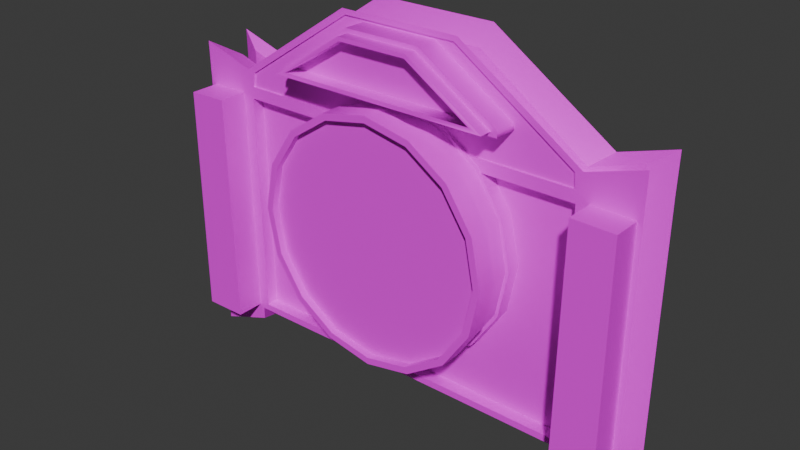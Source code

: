 # Source: Camera.blend  (saved by Blender 4.3.34; exported with 4.5.12 LTS)
import bpy
from mathutils import Matrix  # noqa: F401  (used for matrix-valued properties, if any)

bpy.ops.wm.read_factory_settings(use_empty=True)
scene = bpy.context.scene
scene.name = 'Scene'

# ---- collections
col_collection = bpy.data.collections.new('Collection'); scene.collection.children.link(col_collection)

# ---- images (referenced by path relative to the original .blend; pixels are not part of the script)
import os
ASSET_DIR = os.environ.get("B2B_ASSET_DIR", "")  # directory of the original .blend (textures are referenced by path, not embedded)
HERE = os.path.dirname(os.path.abspath(__file__))  # packed textures are extracted next to this script under _unpacked/

def load_image(name, relpath, width, height, colorspace="sRGB"):
    """Load a texture the original file referenced (path relative to the .blend, or extracted next to this script)."""
    p = next((c for c in (os.path.join(HERE, relpath), os.path.join(ASSET_DIR, relpath)) if relpath and os.path.exists(c)), "")
    if p:
        img = bpy.data.images.load(p, check_existing=True)
        img.name = name
    else:  # same state as the original file: an image datablock whose file is absent (Cycles renders it pink)
        img = bpy.data.images.new(name, width, height)
        img.source = "FILE"
        img.filepath = "//" + (relpath or name)
    img.colorspace_settings.name = colorspace
    return img
img_desk_wood_png = load_image('Desk Wood.png', 'Textures/Desk Wood.png', 1024, 1024, 'sRGB')
img_deskmetal_png = load_image('DeskMetal.png', 'Textures/DeskMetal.png', 1024, 1024, 'sRGB')

# ---- materials (node trees are filled in below, after node groups)
mat_material_001 = bpy.data.materials.new('Material.001')
mat_material_002 = bpy.data.materials.new('Material.002')

# ---- material node trees
mat_material_001.use_nodes = True; mat_material_001.node_tree.nodes.clear()
_N = mat_material_001.node_tree.nodes; _L = mat_material_001.node_tree.links
n0 = _N.new('ShaderNodeBsdfPrincipled'); n0.name = 'Principled BSDF'; n0.location = (10, 300)
n1 = _N.new('ShaderNodeOutputMaterial'); n1.name = 'Material Output'; n1.location = (300, 300)
n2 = _N.new('ShaderNodeTexImage'); n2.name = 'Image Texture'; n2.location = (-280, 280)
n2.image = img_desk_wood_png
_L.new(n0.outputs[0], n1.inputs[0])
_L.new(n2.outputs[0], n0.inputs[0])
n1.is_active_output = True
mat_material_002.use_nodes = True; mat_material_002.node_tree.nodes.clear()
_N = mat_material_002.node_tree.nodes; _L = mat_material_002.node_tree.links
n0 = _N.new('ShaderNodeBsdfPrincipled'); n0.name = 'Principled BSDF'; n0.location = (10, 300)
n1 = _N.new('ShaderNodeOutputMaterial'); n1.name = 'Material Output'; n1.location = (300, 300)
n2 = _N.new('ShaderNodeTexImage'); n2.name = 'Image Texture'; n2.location = (-280, 280)
n2.image = img_deskmetal_png
_L.new(n0.outputs[0], n1.inputs[0])
_L.new(n2.outputs[0], n0.inputs[0])
n1.is_active_output = True

# ---- world
world_world = bpy.data.worlds.new('World'); scene.world = world_world
world_world.use_nodes = True; world_world.node_tree.nodes.clear()
_N = world_world.node_tree.nodes; _L = world_world.node_tree.links
n0 = _N.new('ShaderNodeOutputWorld'); n0.name = 'World Output'; n0.location = (300, 300)
n1 = _N.new('ShaderNodeBackground'); n1.name = 'Background'; n1.location = (10, 300)
n1.inputs[0].default_value = (0.05088, 0.05088, 0.05088, 1.0)
_L.new(n1.outputs[0], n0.inputs[0])
n0.is_active_output = True
world_world.color = (0.05088, 0.05088, 0.05088)
world_world.sun_shadow_jitter_overblur = 0.0

# ---- meshes
me_cylinder = bpy.data.meshes.new('Cylinder')
me_cylinder.from_pydata([(0.0, 0.1898, 1.276), (0.0, -0.3199, 1.221), (0.3827, 0.1898, 1.199), (0.3617, -0.3199, 1.149), (0.7071, 0.1898, 0.9827), (0.6684, -0.3199, 0.944), (0.9239, 0.1898, 0.6583), (0.8733, -0.3199, 0.6374), (1.0, 0.1898, 0.2756), (0.9453, -0.3199, 0.2756), (0.9239, 0.1898, -0.1071), (0.8733, -0.3199, -0.08615), (0.7071, 0.1898, -0.4315), (0.6684, -0.3199, -0.3928), (0.3827, 0.1898, -0.6483), (0.3617, -0.3199, -0.5977), (0.0, 0.1898, -0.7244), (0.0, -0.3199, -0.6697), (-0.3827, 0.1898, -0.6483), (-0.3617, -0.3199, -0.5977), (-0.7071, 0.1898, -0.4315), (-0.6684, -0.3199, -0.3928), (-0.9239, 0.1898, -0.1071), (-0.8733, -0.3199, -0.08615), (-1.0, 0.1898, 0.2756), (-0.9453, -0.3199, 0.2756), (-0.9239, 0.1898, 0.6583), (-0.8733, -0.3199, 0.6374), (-0.7071, 0.1898, 0.9827), (-0.6684, -0.3199, 0.944), (-0.3827, 0.1898, 1.199), (-0.3617, -0.3199, 1.149), (0.3827, -0.3199, 1.199), (0.0, -0.3199, 1.276), (0.7071, -0.3199, 0.9827), (0.9239, -0.3199, 0.6583), (1.0, -0.3199, 0.2756), (0.9239, -0.3199, -0.1071), (0.7071, -0.3199, -0.4315), (0.3827, -0.3199, -0.6483), (0.0, -0.3199, -0.7244), (-0.3827, -0.3199, -0.6483), (-0.7071, -0.3199, -0.4315), (-0.9239, -0.3199, -0.1071), (-1.0, -0.3199, 0.2756), (-0.9239, -0.3199, 0.6583), (-0.7071, -0.3199, 0.9827), (-0.3827, -0.3199, 1.199), (0.3617, -0.2603, 1.149), (0.0, -0.2603, 1.221), (0.6684, -0.2603, 0.944), (0.8733, -0.2603, 0.6374), (0.9453, -0.2603, 0.2756), (0.8733, -0.2603, -0.08615), (0.6684, -0.2603, -0.3928), (0.3617, -0.2603, -0.5977), (0.0, -0.2603, -0.6697), (-0.3617, -0.2603, -0.5977), (-0.6684, -0.2603, -0.3928), (-0.8733, -0.2603, -0.08615), (-0.9453, -0.2603, 0.2756), (-0.8733, -0.2603, 0.6374), (-0.6684, -0.2603, 0.944), (-0.3617, -0.2603, 1.149), (-1.545, 0.03565, -0.9581), (-1.455, 0.0311, 1.042), (-1.503, 0.438, -0.9852), (-1.525, 0.4426, 0.9996), (1.545, 0.03565, -0.9581), (1.455, 0.0311, 1.042), (1.503, 0.438, -0.9852), (1.525, 0.4426, 0.9996), (-1.944, 0.4387, -0.9873), (-1.903, 0.03468, -0.9598), (-1.903, 0.03475, 0.9612), (-1.944, 0.4387, 0.9873), (1.944, 0.4387, 0.9873), (1.944, 0.4387, -0.9873), (1.903, 0.03468, -0.9598), (1.903, 0.03475, 0.9612), (-1.504, 0.4383, -1.086), (-1.504, 0.03531, -1.086), (1.504, 0.03531, -1.086), (1.504, 0.4383, -1.086), (-1.948, 0.4392, -1.243), (-1.948, 0.03434, -1.243), (1.948, 0.03434, -1.243), (1.948, 0.4392, -1.243), (-1.442, 0.03479, 1.158), (-1.505, 0.4384, 1.176), (1.505, 0.4384, 1.176), (1.442, 0.03479, 1.158), (-1.949, 0.03419, 1.315), (-1.949, 0.4394, 1.315), (1.948, 0.4394, 1.315), (1.948, 0.03419, 1.315), (0.4993, 0.4371, -0.9822), (-0.4995, 0.4371, -0.9822), (-0.5085, 0.4427, 1.0), (0.5083, 0.4427, 1.0), (-0.4996, 0.03633, -0.9263), (0.4994, 0.03633, -0.9263), (0.5084, 0.0311, 1.043), (-0.5085, 0.0311, 1.043), (-0.5034, 0.4395, 1.846), (0.5032, 0.4395, 1.846), (0.4759, 0.03376, 1.804), (-0.4761, 0.03376, 1.804), (1.603, 0.3453, 0.8147), (1.603, 0.2316, 0.8147), (-1.603, 0.3453, 1.083), (-1.603, 0.2316, 1.083), (-1.603, 0.2316, 0.8147), (-1.603, 0.3453, 0.8147), (1.242, 0.3453, 0.9712), (1.242, 0.2316, 0.9712), (0.4138, 0.3453, 1.519), (0.4138, 0.2316, 1.519), (-0.414, 0.2316, 1.519), (-0.414, 0.3453, 1.519), (-1.242, 0.3453, -0.8135), (-1.242, 0.2316, -0.8135), (-0.414, 0.3453, -0.8135), (-0.414, 0.2316, -0.8135), (0.4138, 0.2316, -0.8135), (0.4138, 0.3453, -0.8135), (-1.173, 0.2224, -0.8783), (-1.172, 0.3545, -0.8783), (1.202, 0.2224, -0.8787), (1.191, 0.3545, -0.8785), (-1.75, 0.221, -0.8881), (-1.75, 0.3559, -0.8881), (-1.749, 0.3559, 0.8887), (-1.749, 0.221, 0.8887), (1.75, 0.3559, -0.8881), (1.75, 0.221, -0.8881), (1.749, 0.221, 0.8887), (1.749, 0.3559, 0.8887), (-1.347, 0.2218, -0.9724), (-1.347, 0.3552, -0.9724), (1.347, 0.3552, -0.9724), (1.347, 0.2218, -0.9724), (-1.762, 0.3568, -1.124), (-1.762, 0.2201, -1.124), (1.762, 0.3568, -1.124), (1.762, 0.2201, -1.124), (-1.351, 0.3555, 1.056), (-1.351, 0.2214, 1.056), (1.351, 0.2214, 1.056), (1.351, 0.3555, 1.056), (-1.766, 0.2198, 1.192), (-1.766, 0.3571, 1.192), (1.766, 0.3571, 1.192), (1.766, 0.2198, 1.192), (0.4566, 0.2196, 1.676), (0.4566, 0.3573, 1.676), (-0.4568, 0.3573, 1.676), (-0.4568, 0.2196, 1.676), (-0.4423, 0.2237, -0.8693), (-0.4423, 0.3532, -0.8693), (0.4421, 0.3532, -0.8693), (0.4421, 0.2237, -0.8693), (1.603, 0.3453, 1.083), (1.603, 0.2316, 1.083), (-1.242, 0.3453, 0.9712), (-1.242, 0.2316, 0.9712), (-1.603, 0.2316, -0.8135), (-1.603, 0.3453, -0.8135), (-1.603, 0.3453, -1.023), (-1.603, 0.2316, -1.023), (1.242, 0.2316, -0.8135), (1.242, 0.3453, -0.8135), (1.242, 0.3453, -0.896), (1.242, 0.2316, -0.896), (-1.242, 0.2316, -0.896), (-1.242, 0.3453, -0.896), (1.603, 0.3453, -1.023), (1.603, 0.2316, -1.023), (1.603, 0.3453, -0.8135), (1.603, 0.2316, -0.8135), (-0.5085, 0.03101, 0.9441), (-1.566, 0.03119, 0.971), (-0.5034, 0.03406, 1.846), (-1.505, 0.03512, 1.176), (1.566, 0.03119, 0.971), (1.505, 0.03512, 1.176), (0.5083, 0.03101, 0.9441), (0.5032, 0.03406, 1.846), (-0.5085, 0.04664, 1.042), (-0.4761, 0.04931, 1.804), (0.5084, 0.04664, 1.042), (0.4759, 0.04931, 1.804), (-0.9684, 0.04672, 1.309), (-0.9629, 0.0501, 1.357), (0.9682, 0.04672, 1.309), (0.9627, 0.0501, 1.357), (-0.3507, 0.04681, 1.309), (-1.455, 0.04665, 1.042), (-0.3147, 0.04909, 1.779), (-1.442, 0.05034, 1.158), (1.455, 0.04665, 1.042), (1.442, 0.05034, 1.158), (0.3505, 0.04681, 1.309), (0.3146, 0.04909, 1.779), (-0.3507, -0.1434, 1.311), (-0.3147, -0.1411, 1.781), (0.3505, -0.1434, 1.311), (0.3146, -0.1411, 1.781), (-0.9149, -0.1434, 1.344), (-0.9148, -0.1405, 1.344), (0.9147, -0.1434, 1.344), (0.9146, -0.1405, 1.344), (-0.3507, -0.1432, 1.344), (-0.9684, -0.1435, 1.311), (-0.2943, -0.1415, 1.748), (-0.9629, -0.1401, 1.359), (0.9682, -0.1435, 1.311), (0.9627, -0.1401, 1.359), (0.3505, -0.1432, 1.344), (0.2941, -0.1415, 1.748), (-0.3507, -0.2431, 1.345), (-0.2943, -0.2414, 1.749), (0.3505, -0.2431, 1.345), (0.2941, -0.2414, 1.749), (-0.8111, -0.2431, 1.377), (-0.3507, -0.1259, 1.377), (0.8109, -0.2431, 1.377), (-0.2846, -0.1248, 1.716), (-1.448, 0.0354, -0.9291), (-1.468, 0.03117, 0.9437), (1.468, 0.03117, 0.9437), (1.447, 0.0354, -0.9291), (-1.944, 0.03487, -0.9873), (-1.944, 0.03488, 0.9873), (1.944, 0.03488, 0.9873), (1.944, 0.03487, -0.9873), (-1.545, -0.2019, -0.9584), (-1.566, -0.2064, 0.9708), (1.566, -0.2064, 0.9708), (1.545, -0.2019, -0.9584), (-1.903, -0.2029, -0.9601), (-1.903, -0.2028, 0.961), (1.903, -0.2028, 0.961), (1.903, -0.2029, -0.9601), (-0.3507, -0.2428, 1.377), (-0.9149, -0.2433, 1.344), (-0.2846, -0.2417, 1.717), (-0.9148, -0.2404, 1.345), (0.9147, -0.2433, 1.344), (0.9146, -0.2404, 1.345), (0.3505, -0.2428, 1.377), (0.2844, -0.2417, 1.717), (0.3505, -0.1259, 1.377), (0.2844, -0.1248, 1.716), (-0.8111, -0.1262, 1.377), (0.8109, -0.1262, 1.377), (-1.503, 0.03552, -0.9852), (-1.525, 0.031, 0.9996), (1.525, 0.031, 0.9996), (1.503, 0.03552, -0.9852), (0.4993, 0.03648, -0.9822), (-0.5085, 0.03086, 1.0), (-0.4995, 0.03648, -0.9822), (0.5083, 0.03086, 1.0), (0.5083, 0.1314, 0.9443), (0.4994, 0.1367, -0.926), (-0.5085, 0.1314, 0.9443), (-0.4996, 0.1367, -0.926), (-1.448, 0.1358, -0.9289), (-1.468, 0.1316, 0.9439), (1.468, 0.1316, 0.9439), (1.447, 0.1358, -0.9289), (0.0, 0.01992, 1.276), (0.0, -0.15, 1.276), (0.3827, -0.15, 1.199), (0.3827, 0.01992, 1.199), (0.7071, -0.15, 0.9827), (0.7071, 0.01992, 0.9827), (0.9239, -0.15, 0.6583), (0.9239, 0.01992, 0.6583), (1.0, -0.15, 0.2756), (1.0, 0.01992, 0.2756), (0.9239, -0.15, -0.1071), (0.9239, 0.01992, -0.1071), (0.7071, -0.15, -0.4315), (0.7071, 0.01992, -0.4315), (0.3827, -0.15, -0.6483), (0.3827, 0.01992, -0.6483), (0.0, -0.15, -0.7244), (0.0, 0.01992, -0.7244), (-0.3827, -0.15, -0.6483), (-0.3827, 0.01992, -0.6483), (-0.7071, -0.15, -0.4315), (-0.7071, 0.01992, -0.4315), (-0.9239, -0.15, -0.1071), (-0.9239, 0.01992, -0.1071), (-1.0, -0.15, 0.2756), (-1.0, 0.01992, 0.2756), (-0.9239, -0.15, 0.6583), (-0.9239, 0.01992, 0.6583), (-0.7071, -0.15, 0.9827), (-0.7071, 0.01992, 0.9827), (-0.3827, -0.15, 1.199), (-0.3827, 0.01992, 1.199), (1.41e-10, 0.01777, 1.25), (1.41e-10, -0.1478, 1.25), (0.373, -0.1478, 1.176), (0.373, 0.01777, 1.176), (0.6893, -0.1478, 0.9649), (0.6893, 0.01777, 0.9649), (0.9006, -0.1478, 0.6486), (0.9006, 0.01777, 0.6486), (0.9748, -0.1478, 0.2756), (0.9748, 0.01777, 0.2756), (0.9006, -0.1478, -0.09743), (0.9006, 0.01777, -0.09743), (0.6893, -0.1478, -0.4137), (0.6893, 0.01777, -0.4137), (0.373, -0.1478, -0.625), (0.373, 0.01777, -0.625), (1.41e-10, -0.1478, -0.6992), (1.41e-10, 0.01777, -0.6992), (-0.373, -0.1478, -0.625), (-0.373, 0.01777, -0.625), (-0.6893, -0.1478, -0.4137), (-0.6893, 0.01777, -0.4137), (-0.9006, -0.1478, -0.09743), (-0.9006, 0.01777, -0.09743), (-0.9748, -0.1478, 0.2756), (-0.9748, 0.01777, 0.2756), (-0.9006, -0.1478, 0.6486), (-0.9006, 0.01777, 0.6486), (-0.6893, -0.1478, 0.9649), (-0.6893, 0.01777, 0.9649), (-0.373, -0.1478, 1.176), (-0.373, 0.01777, 1.176)], [], [(273, 33, 32, 274), (274, 32, 34, 276), (276, 34, 35, 278), (278, 35, 36, 280), (280, 36, 37, 282), (282, 37, 38, 284), (284, 38, 39, 286), (286, 39, 40, 288), (288, 40, 41, 290), (290, 41, 42, 292), (292, 42, 43, 294), (294, 43, 44, 296), (296, 44, 45, 298), (298, 45, 46, 300), (5, 3, 48, 50), (300, 46, 47, 302), (302, 47, 33, 273), (0, 2, 4, 6, 8, 10, 12, 14, 16, 18, 20, 22, 24, 26, 28, 30), (1, 3, 32, 33), (3, 5, 34, 32), (5, 7, 35, 34), (7, 9, 36, 35), (9, 11, 37, 36), (11, 13, 38, 37), (13, 15, 39, 38), (15, 17, 40, 39), (17, 19, 41, 40), (19, 21, 42, 41), (21, 23, 43, 42), (23, 25, 44, 43), (25, 27, 45, 44), (27, 29, 46, 45), (29, 31, 47, 46), (31, 1, 33, 47), (48, 49, 63, 62, 61, 60, 59, 58, 57, 56, 55, 54, 53, 52, 51, 50), (21, 19, 57, 58), (7, 5, 50, 51), (23, 21, 58, 59), (9, 7, 51, 52), (25, 23, 59, 60), (11, 9, 52, 53), (27, 25, 60, 61), (13, 11, 53, 54), (29, 27, 61, 62), (15, 13, 54, 55), (31, 29, 62, 63), (17, 15, 55, 56), (3, 1, 49, 48), (1, 31, 63, 49), (19, 17, 56, 57), (76, 71, 90, 94), (96, 99, 71, 70), (70, 71, 76, 77), (230, 186, 264, 270), (259, 128, 141, 82), (91, 106, 191, 201), (75, 132, 151, 93), (234, 136, 153, 95), (235, 259, 82, 86), (184, 68, 239, 238), (77, 134, 144, 87), (67, 66, 72, 75), (78, 79, 242, 243), (67, 75, 93, 89), (80, 139, 142, 84), (82, 141, 145, 86), (256, 232, 85, 81), (66, 97, 159, 127), (161, 128, 259, 260), (72, 66, 80, 84), (232, 130, 143, 85), (70, 77, 87, 83), (157, 147, 183, 182), (148, 154, 187, 185), (90, 105, 155, 149), (138, 81, 85, 143), (258, 234, 95, 185), (98, 67, 89, 104), (77, 76, 137, 134), (233, 257, 183, 92), (71, 99, 105, 90), (99, 98, 104, 105), (90, 149, 152, 94), (105, 104, 156, 155), (107, 88, 199, 189), (88, 65, 197, 199), (66, 127, 139, 80), (97, 96, 160, 159), (231, 230, 270, 271), (180, 229, 269, 266), (66, 67, 98, 97), (97, 98, 99, 96), (124, 123, 122, 125), (96, 70, 129, 160), (158, 161, 260, 262), (154, 157, 182, 187), (133, 233, 92, 150), (137, 76, 94, 152), (148, 185, 95, 153), (183, 147, 150, 92), (146, 89, 93, 151), (131, 132, 75, 72), (232, 233, 133, 130), (126, 256, 81, 138), (104, 89, 146, 156), (140, 83, 87, 144), (135, 136, 234, 235), (135, 235, 86, 145), (131, 72, 84, 142), (129, 70, 83, 140), (141, 128, 170, 173), (134, 137, 108, 178), (148, 153, 163, 115), (157, 154, 117, 118), (136, 135, 179, 109), (153, 136, 109, 163), (129, 140, 172, 171), (144, 134, 178, 176), (127, 159, 122, 120), (135, 145, 177, 179), (137, 152, 162, 108), (143, 130, 166, 169), (158, 126, 121, 123), (142, 139, 175, 168), (151, 132, 113, 110), (131, 142, 168, 167), (159, 160, 125, 122), (138, 143, 169, 174), (126, 158, 262, 256), (123, 121, 120, 122), (118, 117, 116, 119), (117, 115, 114, 116), (112, 111, 110, 113), (108, 162, 163, 109), (115, 163, 162, 114), (165, 118, 119, 164), (164, 110, 111, 165), (167, 168, 169, 166), (171, 172, 173, 170), (121, 174, 175, 120), (172, 176, 177, 173), (174, 169, 168, 175), (179, 177, 176, 178), (109, 179, 178, 108), (113, 167, 166, 112), (170, 124, 125, 171), (152, 149, 114, 162), (132, 131, 167, 113), (155, 156, 119, 116), (126, 138, 174, 121), (130, 133, 112, 166), (154, 148, 115, 117), (147, 157, 118, 165), (128, 161, 124, 170), (139, 127, 120, 175), (156, 146, 164, 119), (160, 129, 171, 125), (149, 155, 116, 114), (140, 144, 176, 172), (146, 151, 110, 164), (161, 158, 123, 124), (150, 147, 165, 111), (133, 150, 111, 112), (145, 141, 173, 177), (103, 65, 257, 261), (88, 107, 182, 183), (91, 69, 258, 185), (65, 88, 183, 257), (69, 102, 263, 258), (102, 103, 261, 263), (106, 91, 185, 187), (107, 106, 187, 182), (203, 198, 205, 207), (192, 196, 204, 213), (194, 195, 217, 216), (102, 69, 200, 190), (69, 91, 201, 200), (65, 103, 188, 197), (106, 107, 189, 191), (103, 102, 190, 188), (196, 192, 197, 188), (193, 198, 189, 199), (195, 194, 200, 201), (192, 193, 199, 197), (194, 202, 190, 200), (202, 196, 188, 190), (203, 195, 201, 191), (198, 203, 191, 189), (211, 219, 223, 249), (214, 209, 247, 221), (209, 208, 245, 247), (196, 202, 206, 204), (193, 192, 213, 215), (198, 193, 215, 205), (195, 203, 207, 217), (202, 194, 216, 206), (212, 208, 213, 204), (209, 214, 205, 215), (211, 210, 216, 217), (208, 209, 215, 213), (210, 218, 206, 216), (218, 212, 204, 206), (219, 211, 217, 207), (214, 219, 207, 205), (244, 250, 252, 225), (226, 251, 253, 255), (251, 246, 227, 253), (218, 210, 248, 222), (210, 211, 249, 248), (208, 212, 220, 245), (219, 214, 221, 223), (212, 218, 222, 220), (181, 64, 256, 257), (68, 184, 258, 259), (73, 74, 233, 232), (79, 78, 235, 234), (74, 181, 257, 233), (64, 73, 232, 256), (78, 68, 259, 235), (184, 79, 234, 258), (238, 239, 243, 242), (236, 237, 241, 240), (68, 78, 243, 239), (181, 74, 241, 237), (74, 73, 240, 241), (64, 181, 237, 236), (79, 184, 238, 242), (73, 64, 236, 240), (244, 224, 245, 220), (224, 246, 221, 247), (226, 248, 249), (224, 247, 245), (226, 250, 222, 248), (250, 244, 220, 222), (251, 226, 249, 223), (246, 251, 223, 221), (252, 255, 253), (254, 225, 227), (225, 252, 253, 227), (246, 224, 254, 227), (250, 226, 255, 252), (224, 244, 225, 254), (228, 229, 257, 256), (230, 231, 259, 258), (231, 101, 260, 259), (229, 180, 261, 257), (100, 228, 256, 262), (101, 100, 262, 260), (186, 230, 258, 263), (180, 186, 263, 261), (267, 266, 269, 268), (271, 270, 264, 265), (265, 264, 266, 267), (228, 100, 267, 268), (101, 231, 271, 265), (229, 228, 268, 269), (186, 180, 266, 264), (100, 101, 265, 267), (30, 303, 272, 0), (275, 272, 304, 307), (28, 301, 303, 30), (300, 302, 334, 332), (26, 299, 301, 28), (289, 287, 319, 321), (24, 297, 299, 26), (274, 276, 308, 306), (22, 295, 297, 24), (303, 301, 333, 335), (20, 293, 295, 22), (288, 290, 322, 320), (18, 291, 293, 20), (277, 275, 307, 309), (16, 289, 291, 18), (302, 273, 305, 334), (14, 287, 289, 16), (291, 289, 321, 323), (12, 285, 287, 14), (276, 278, 310, 308), (10, 283, 285, 12), (272, 303, 335, 304), (8, 281, 283, 10), (290, 292, 324, 322), (6, 279, 281, 8), (279, 277, 309, 311), (4, 277, 279, 6), (293, 291, 323, 325), (2, 275, 277, 4), (278, 280, 312, 310), (0, 272, 275, 2), (292, 294, 326, 324), (335, 334, 305, 304), (333, 332, 334, 335), (331, 330, 332, 333), (329, 328, 330, 331), (327, 326, 328, 329), (325, 324, 326, 327), (323, 322, 324, 325), (321, 320, 322, 323), (319, 318, 320, 321), (317, 316, 318, 319), (315, 314, 316, 317), (313, 312, 314, 315), (311, 310, 312, 313), (309, 308, 310, 311), (307, 306, 308, 309), (304, 305, 306, 307), (286, 288, 320, 318), (301, 299, 331, 333), (273, 274, 306, 305), (287, 285, 317, 319), (298, 300, 332, 330), (284, 286, 318, 316), (299, 297, 329, 331), (285, 283, 315, 317), (296, 298, 330, 328), (282, 284, 316, 314), (297, 295, 327, 329), (283, 281, 313, 315), (294, 296, 328, 326), (280, 282, 314, 312), (295, 293, 325, 327), (281, 279, 311, 313)])
me_cylinder.polygons.foreach_set('use_smooth', [True] * 322)
me_cylinder.polygons.foreach_set('material_index', [0, 0, 0, 0, 0, 0, 0, 0, 0, 0, 0, 0, 0, 0, 0, 0, 0, 0, 1, 1, 1, 1, 1, 1, 1, 1, 1, 1, 1, 1, 1, 1, 1, 1, 0, 0, 0, 0, 0, 0, 0, 0, 0, 0, 0, 0, 0, 0, 0, 0, 0, 0, 0, 1, 0, 0, 0, 0, 0, 1, 0, 0, 1, 0, 0, 0, 0, 0, 0, 0, 0, 0, 0, 0, 0, 0, 0, 0, 0, 0, 0, 0, 0, 0, 0, 0, 0, 0, 1, 1, 0, 0, 1, 0, 0, 0, 0, 0, 0, 0, 0, 0, 0, 0, 0, 0, 0, 0, 0, 0, 0, 0, 0, 0, 0, 0, 0, 0, 0, 0, 0, 0, 0, 0, 0, 0, 0, 0, 0, 1, 1, 1, 1, 1, 1, 1, 1, 1, 1, 1, 1, 1, 1, 1, 1, 1, 0, 0, 0, 0, 0, 0, 0, 0, 0, 0, 0, 0, 0, 0, 0, 0, 0, 0, 0, 0, 0, 0, 0, 0, 0, 0, 0, 0, 0, 0, 0, 0, 0, 0, 1, 1, 1, 1, 1, 1, 1, 1, 1, 1, 1, 0, 0, 0, 0, 0, 0, 0, 0, 0, 0, 0, 0, 0, 0, 0, 0, 1, 1, 1, 1, 1, 0, 0, 0, 0, 0, 0, 0, 0, 1, 1, 1, 1, 1, 1, 1, 1, 0, 0, 0, 0, 0, 0, 0, 0, 1, 1, 1, 0, 0, 0, 0, 0, 0, 0, 0, 0, 0, 0, 0, 0, 0, 1, 1, 1, 1, 1, 0, 0, 0, 0, 0, 0, 0, 0, 0, 0, 0, 0, 0, 0, 0, 0, 0, 0, 0, 0, 0, 0, 0, 0, 0, 0, 0, 0, 0, 0, 0, 0, 1, 1, 1, 1, 1, 1, 1, 1, 1, 1, 1, 1, 1, 1, 1, 1, 0, 0, 0, 0, 0, 0, 0, 0, 0, 0, 0, 0, 0, 0, 0, 0])
_k = set([(0, 2), (0, 30), (1, 3), (1, 31), (2, 4), (3, 5), (4, 6), (5, 7), (6, 8), (7, 9), (8, 10), (9, 11), (10, 12), (11, 13), (12, 14), (13, 15), (14, 16), (15, 17), (16, 18), (17, 19), (18, 20), (19, 21), (20, 22), (21, 23), (22, 24), (23, 25), (24, 26), (25, 27), (26, 28), (27, 29), (28, 30), (29, 31), (32, 33), (32, 34), (33, 47), (34, 35), (35, 36), (36, 37), (37, 38), (38, 39), (39, 40), (40, 41), (41, 42), (42, 43), (43, 44), (44, 45), (45, 46), (46, 47), (48, 49), (48, 50), (49, 63), (50, 51), (51, 52), (52, 53), (53, 54), (54, 55), (55, 56), (56, 57), (57, 58), (58, 59), (59, 60), (60, 61), (61, 62), (62, 63), (64, 73), (64, 181), (64, 236), (65, 88), (65, 103), (65, 197), (66, 80), (66, 97), (66, 127), (68, 78), (68, 184), (68, 239), (69, 91), (69, 102), (69, 200), (70, 83), (70, 96), (70, 129), (72, 75), (72, 84), (73, 74), (73, 240), (74, 181), (74, 241), (75, 93), (76, 77), (76, 94), (77, 87), (78, 79), (78, 243), (79, 184), (79, 242), (80, 84), (80, 139), (81, 85), (81, 138), (81, 256), (82, 86), (82, 141), (82, 259), (83, 87), (83, 140), (84, 142), (85, 143), (85, 232), (86, 145), (86, 235), (87, 144), (88, 107), (88, 199), (89, 93), (89, 104), (89, 146), (90, 94), (90, 105), (90, 149), (91, 106), (91, 201), (92, 150), (92, 183), (92, 233), (93, 151), (94, 152), (95, 153), (95, 185), (95, 234), (96, 97), (100, 101), (100, 228), (100, 267), (101, 231), (101, 265), (102, 103), (102, 190), (103, 188), (104, 105), (106, 107), (106, 191), (107, 189), (108, 162), (108, 178), (109, 163), (109, 179), (110, 113), (110, 164), (111, 112), (111, 165), (112, 166), (113, 167), (114, 116), (114, 162), (115, 117), (115, 163), (116, 119), (117, 118), (118, 165), (119, 164), (120, 122), (120, 175), (121, 123), (121, 174), (122, 125), (123, 124), (124, 170), (125, 171), (126, 138), (126, 158), (126, 256), (127, 139), (127, 159), (128, 141), (128, 161), (128, 259), (129, 140), (129, 160), (130, 133), (130, 143), (131, 132), (131, 142), (132, 151), (133, 150), (134, 137), (134, 144), (135, 136), (135, 145), (136, 153), (137, 152), (138, 143), (139, 142), (140, 144), (140, 172), (141, 145), (146, 151), (146, 156), (147, 150), (147, 157), (147, 183), (148, 153), (148, 154), (148, 185), (149, 152), (149, 155), (154, 157), (155, 156), (158, 161), (159, 160), (166, 169), (167, 168), (168, 175), (169, 174), (170, 173), (171, 172), (172, 176), (173, 177), (176, 178), (177, 179), (180, 186), (180, 229), (180, 266), (181, 237), (182, 183), (182, 187), (184, 238), (185, 187), (186, 230), (186, 264), (188, 190), (188, 197), (189, 191), (189, 199), (190, 200), (191, 201), (192, 193), (192, 196), (193, 198), (194, 195), (194, 202), (195, 203), (196, 202), (197, 199), (198, 203), (200, 201), (204, 206), (204, 213), (205, 207), (205, 215), (206, 216), (207, 217), (208, 209), (208, 212), (209, 214), (210, 211), (210, 218), (211, 219), (212, 218), (213, 215), (214, 219), (216, 217), (220, 222), (220, 245), (221, 223), (221, 247), (222, 248), (223, 249), (224, 244), (224, 246), (225, 252), (225, 254), (226, 250), (226, 251), (227, 253), (227, 254), (228, 229), (228, 268), (229, 269), (230, 231), (230, 270), (231, 271), (232, 233), (234, 235), (236, 237), (236, 240), (237, 241), (238, 239), (238, 242), (239, 243), (240, 241), (242, 243), (244, 250), (245, 247), (246, 251), (248, 249), (252, 255), (253, 255), (256, 262), (258, 259), (259, 260), (260, 262), (264, 265), (264, 266), (264, 270), (265, 267), (265, 271), (266, 267), (266, 269), (267, 268), (268, 269), (270, 271), (272, 275), (272, 303), (272, 304), (273, 274), (273, 302), (273, 305), (274, 276), (274, 306), (275, 277), (275, 307), (276, 278), (276, 308), (277, 279), (277, 309), (278, 280), (278, 310), (279, 281), (279, 311), (280, 282), (280, 312), (281, 283), (281, 313), (282, 284), (282, 314), (283, 285), (283, 315), (284, 286), (284, 316), (285, 287), (285, 317), (286, 288), (286, 318), (287, 289), (287, 319), (288, 290), (288, 320), (289, 291), (289, 321), (290, 292), (290, 322), (291, 293), (291, 323), (292, 294), (292, 324), (293, 295), (293, 325), (294, 296), (294, 326), (295, 297), (295, 327), (296, 298), (296, 328), (297, 299), (297, 329), (298, 300), (298, 330), (299, 301), (299, 331), (300, 302), (300, 332), (301, 303), (301, 333), (302, 334), (303, 335), (304, 307), (304, 335), (305, 306), (305, 334), (306, 308), (307, 309), (308, 310), (309, 311), (310, 312), (311, 313), (312, 314), (313, 315), (314, 316), (315, 317), (316, 318), (317, 319), (318, 320), (319, 321), (320, 322), (321, 323), (322, 324), (323, 325), (324, 326), (325, 327), (326, 328), (327, 329), (328, 330), (329, 331), (330, 332), (331, 333), (332, 334), (333, 335)])
me_cylinder.attributes.new('sharp_edge', 'BOOLEAN', 'EDGE').data.foreach_set('value', [ (min(e.vertices), max(e.vertices)) in _k for e in me_cylinder.edges])
_uv = me_cylinder.uv_layers.new(name='UVMap')
_uv.uv.foreach_set('vector', [5.945, 3.169, 6.193, 3.169, 6.188, 3.729, 5.94, 3.729, 5.94, 3.729, 6.188, 3.729, 6.174, 4.203, 5.926, 4.203, 5.926, 4.203, 6.175, 4.203, 6.175, 4.656, 5.927, 4.656, 5.927, 4.656, 6.175, 4.656, 6.175, 5.207, 5.927, 5.207, 5.927, 5.207, 6.175, 5.207, 6.175, 5.772, 5.927, 5.772, 5.927, 5.772, 6.175, 5.772, 6.175, 6.266, 5.927, 6.266, 3.538, -1.707, 3.291, -1.707, 3.262, -2.181, 3.51, -2.181, 3.51, -2.181, 3.262, -2.181, 3.252, -2.74, 3.5, -2.74, 3.5, -2.74, 3.252, -2.74, 3.262, -3.3, 3.51, -3.3, 3.51, -3.3, 3.262, -3.3, 3.291, -3.774, 3.538, -3.774, 5.735, 1.279, 5.487, 1.279, 5.487, 0.8092, 5.735, 0.8092, 5.735, 0.8092, 5.487, 0.8092, 5.487, 0.2513, 5.735, 0.2513, 5.735, 0.2513, 5.487, 0.2513, 5.487, -0.3095, 5.735, -0.3095, 5.735, -0.3095, 5.487, -0.3095, 5.487, -0.7877, 5.735, -0.7877, -1.669, 6.862, -1.642, 6.414, -1.556, 6.414, -1.582, 6.862, 5.926, 2.136, 6.174, 2.136, 6.188, 2.61, 5.94, 2.61, 5.94, 2.61, 6.188, 2.61, 6.193, 3.169, 5.945, 3.169, 5.43, 3.284, 5.43, 3.855, 5.212, 4.381, 4.809, 4.785, 4.282, 5.003, 3.712, 5.003, 3.185, 4.785, 2.782, 4.381, 2.564, 3.855, 2.564, 3.284, 2.782, 2.757, 3.185, 2.354, 3.712, 2.136, 4.282, 2.136, 4.809, 2.354, 5.212, 2.757, 5.407, 0.674, 5.302, 0.1452, 5.376, 0.1146, 5.487, 0.674, 5.302, 0.1452, 5.002, -0.3031, 5.059, -0.3596, 5.376, 0.1146, 5.002, -0.3031, 4.554, -0.6026, 4.585, -0.6765, 5.059, -0.3596, 4.554, -0.6026, 4.025, -0.7078, 4.025, -0.7877, 4.585, -0.6765, 4.025, -0.7078, 3.497, -0.6026, 3.466, -0.6765, 4.025, -0.7877, 3.497, -0.6026, 3.048, -0.3031, 2.992, -0.3596, 3.466, -0.6765, 3.048, -0.3031, 2.749, 0.1452, 2.675, 0.1146, 2.992, -0.3596, 2.749, 0.1452, 2.644, 0.674, 2.564, 0.674, 2.675, 0.1146, 2.644, 0.674, 2.749, 1.203, 2.675, 1.233, 2.564, 0.674, 2.749, 1.203, 3.048, 1.651, 2.992, 1.708, 2.675, 1.233, 3.048, 1.651, 3.496, 1.951, 3.466, 2.024, 2.992, 1.708, 3.496, 1.951, 4.025, 2.056, 4.025, 2.136, 3.466, 2.024, 4.025, 2.056, 4.554, 1.951, 4.585, 2.024, 4.025, 2.136, 4.554, 1.951, 5.002, 1.651, 5.059, 1.708, 4.585, 2.024, 5.002, 1.651, 5.302, 1.203, 5.376, 1.233, 5.059, 1.708, 5.302, 1.203, 5.407, 0.674, 5.487, 0.674, 5.376, 1.233, 5.07, -5.897, 5.276, -5.399, 5.276, -4.859, 5.07, -4.361, 4.688, -3.98, 4.19, -3.774, 3.651, -3.774, 3.153, -3.98, 2.772, -4.361, 2.566, -4.859, 2.566, -5.399, 2.772, -5.897, 3.153, -6.278, 3.651, -6.484, 4.19, -6.484, 4.688, -6.278, -1.441, 4.908, -1.455, 5.356, -1.542, 5.356, -1.528, 4.908, 0.2155, 5.352, 0.2155, 4.908, 0.3025, 4.908, 0.3026, 5.352, 0.3896, 6.43, 0.3897, 6.858, 0.3026, 6.858, 0.3026, 6.43, 0.2156, 5.88, 0.2155, 5.352, 0.3026, 5.352, 0.3026, 5.88, 0.3896, 5.909, 0.3896, 6.43, 0.3026, 6.43, 0.3026, 5.909, 0.2155, 6.41, 0.2156, 5.88, 0.3026, 5.88, 0.3026, 6.41, 0.3896, 5.375, 0.3896, 5.909, 0.3026, 5.909, 0.3026, 5.375, 0.2155, 6.862, 0.2155, 6.41, 0.3026, 6.41, 0.3025, 6.862, 0.3897, 4.908, 0.3896, 5.375, 0.3026, 5.375, 0.3026, 4.908, -1.455, 6.414, -1.441, 6.862, -1.528, 6.862, -1.542, 6.414, -1.642, 5.356, -1.669, 4.908, -1.582, 4.908, -1.556, 5.356, -1.459, 5.885, -1.455, 6.414, -1.542, 6.414, -1.546, 5.885, -1.642, 6.414, -1.633, 5.885, -1.546, 5.885, -1.556, 6.414, -1.633, 5.885, -1.642, 5.356, -1.556, 5.356, -1.546, 5.885, -1.455, 5.356, -1.459, 5.885, -1.546, 5.885, -1.542, 5.356, -3.207, 4.902, -3.189, 4.289, -2.93, 4.26, -2.727, 4.909, -6.085, 2.791, -3.188, 2.804, -3.189, 4.289, -6.089, 4.258, -6.089, 4.258, -3.189, 4.289, -3.207, 4.902, -6.092, 4.903, 1.246, -5.782, 1.247, -4.379, 1.247, -4.379, 1.246, -5.782, 0.9596, 5.219, 0.9708, 4.908, 1.086, 4.977, 1.086, 5.295, 7.357, -2.269, 7.44, -3.681, 7.463, -3.681, 7.38, -2.269, -3.206, -0.794, -3.351, -1.079, -2.908, -1.055, -2.727, -0.7877, -0.4782, 5.386, -0.7497, 5.55, -0.7497, 5.106, -0.4791, 4.908, -1.576, -6.478, -1.573, -5.833, -1.72, -5.834, -1.95, -6.483, 6.579, -0.7873, 6.579, 2.033, 6.232, 2.032, 6.232, -0.7877, -6.092, -6.478, -5.948, -6.194, -6.294, -6.212, -6.466, -6.483, -3.189, -0.168, -6.089, -0.1358, -6.092, -0.7812, -3.207, -0.7815, 6.678, -0.8739, 6.678, -3.676, 7.026, -3.676, 7.026, -0.8735, -3.189, -0.168, -3.207, -0.7815, -2.727, -0.7877, -2.93, -0.1391, 0.3897, 5.134, 0.5024, 4.908, 0.5024, 5.515, 0.3901, 5.783, 3.252, -1.467, 3.53, -1.707, 3.53, -1.1, 3.254, -0.8183, -1.573, -1.439, -1.576, -0.7938, -1.95, -0.789, -1.72, -1.438, -6.089, -1.439, -6.085, -2.906, -5.921, -2.99, -5.934, -1.923, 6.678, -3.641, 6.675, -2.53, 6.389, -2.091, 6.391, -3.558, -6.092, -0.7812, -6.089, -0.1358, -6.236, -0.1373, -6.466, -0.786, -1.577, -0.7812, -1.426, -0.4952, -1.771, -0.5135, -1.951, -0.786, -6.089, 4.258, -6.092, 4.903, -6.466, 4.908, -6.236, 4.259, 2.321, 1.394, 1.415, 0.08761, 1.584, -0.139, 2.564, 1.325, 1.415, 4.036, 2.321, 2.729, 2.564, 2.796, 1.584, 4.26, -2.93, -5.836, -1.95, -4.372, -2.201, -4.304, -3.107, -5.61, 3.53, -1.707, 3.808, -1.467, 3.806, -0.8183, 3.53, -1.1, 1.328, -5.865, 1.31, -6.478, 1.789, -6.484, 1.586, -5.836, -3.188, 1.317, -3.189, -0.168, -2.93, -0.1391, -1.951, 1.325, -6.092, -6.478, -3.206, -6.478, -3.351, -6.193, -5.948, -6.194, 1.31, -0.794, 1.328, -1.407, 1.586, -1.436, 1.789, -0.7877, -3.189, 4.289, -3.188, 2.804, -1.951, 2.796, -2.93, 4.26, -3.188, 2.804, -3.188, 1.317, -1.951, 1.325, -1.951, 2.796, 3.924, -1.058, 3.808, -0.8339, 3.808, -1.441, 3.923, -1.707, -1.95, -4.372, -1.95, -2.9, -2.201, -2.969, -2.201, -4.304, 7.44, -5.073, 7.357, -6.484, 7.38, -6.484, 7.463, -5.073, 4.016, -1.424, 4.016, -1.254, 3.993, -1.255, 3.993, -1.424, -6.089, -0.1358, -5.936, 0.3471, -6.073, 0.09096, -6.236, -0.1373, -6.085, -2.906, -6.085, -4.366, -5.921, -4.282, -5.921, -2.99, -1.491, -5.752, 1.246, -5.782, 1.246, -5.782, -1.491, -5.752, 1.247, -2.893, 1.246, -1.49, 1.246, -1.49, 1.247, -2.893, -6.089, -0.1358, -3.189, -0.168, -3.188, 1.317, -6.085, 1.331, -6.085, 1.331, -3.188, 1.317, -3.188, 2.804, -6.085, 2.791, 7.026, -4.064, 7.026, -5.274, 7.191, -5.274, 7.191, -4.064, -6.085, -4.366, -6.089, -5.833, -5.934, -5.377, -5.921, -4.282, 6.678, -4.934, 6.678, -3.641, 6.391, -3.558, 6.391, -5.018, -1.951, 6.311, -1.951, 4.976, -1.669, 4.908, -1.669, 6.379, 1.171, -0.4951, 1.308, -0.7814, 1.787, -0.7877, 1.614, -0.5191, -3.351, -6.193, -3.206, -6.478, -2.727, -6.484, -2.908, -6.217, 5.423, -0.954, 5.148, -1.184, 5.149, -1.833, 5.423, -1.561, 5.699, -1.184, 5.423, -0.954, 5.423, -1.561, 5.698, -1.833, 5.263, -2.901, 5.148, -3.125, 5.148, -3.774, 5.263, -3.508, -5.948, -1.079, -3.351, -1.079, -3.206, -0.794, -6.092, -0.7938, -1.577, -0.7812, 1.308, -0.7814, 1.171, -0.4951, -1.426, -0.4952, 0.9596, 4.908, 0.9596, 5.239, 0.8387, 5.322, 0.8333, 4.996, -1.95, -2.9, -2.93, -1.436, -3.107, -1.662, -2.201, -2.969, 5.148, -2.901, 5.26, -2.675, 5.26, -2.026, 5.148, -2.294, -1.426, 4.62, 1.171, 4.619, 1.308, 4.903, -1.577, 4.903, -1.426, 4.62, -1.577, 4.903, -1.951, 4.908, -1.771, 4.638, -5.948, -1.079, -6.092, -0.7938, -6.466, -0.789, -6.294, -1.06, -5.936, 3.801, -6.089, 4.258, -6.236, 4.259, -6.073, 4.03, -1.549, 4.032, -1.412, 3.819, -1.316, 3.877, -1.437, 3.877, -5.948, -6.194, -3.351, -6.193, -3.46, -5.979, -5.839, -5.979, 1.415, 4.036, 1.614, 4.643, 1.454, 4.405, 1.292, 3.877, 2.321, 1.394, 2.321, 2.729, 2.092, 2.667, 2.092, 1.457, 1.171, 4.619, -1.426, 4.62, -1.316, 4.406, 1.063, 4.405, 1.614, 4.643, 1.171, 4.619, 1.063, 4.405, 1.454, 4.405, -5.934, -5.377, -6.072, -5.605, -5.96, -5.451, -5.839, -5.451, -6.294, -6.212, -5.948, -6.194, -5.839, -5.979, -6.145, -5.979, -5.934, -1.923, -5.921, -2.99, -5.839, -3.031, -5.839, -1.821, -1.426, 4.62, -1.771, 4.638, -1.622, 4.406, -1.316, 4.406, -3.351, -6.193, -2.908, -6.217, -3.068, -5.979, -3.46, -5.979, -1.771, -0.5135, -1.426, -0.4952, -1.316, -0.281, -1.622, -0.281, -1.398, 1.416, -1.411, 0.3473, -1.316, 0.2473, -1.316, 1.457, -6.294, -1.06, -6.072, -1.667, -5.96, -1.821, -6.145, -1.293, -2.908, -1.055, -3.351, -1.079, -3.46, -1.293, -3.068, -1.293, -5.948, -1.079, -6.294, -1.06, -6.145, -1.293, -5.839, -1.293, -5.921, -2.99, -5.921, -4.282, -5.839, -4.241, -5.839, -3.031, -1.549, 0.09297, -1.771, -0.5135, -1.622, -0.281, -1.437, 0.2473, 6.675, -6.003, 6.678, -4.934, 6.391, -5.018, 6.389, -6.484, 7.026, -5.274, 7.026, -6.484, 7.191, -6.484, 7.191, -5.274, 6.918, 3.874, 6.918, 5.084, 6.752, 5.084, 6.752, 3.874, 6.918, 5.084, 6.883, 6.294, 6.716, 6.294, 6.752, 5.084, 7.191, -6.093, 7.191, -6.484, 7.357, -6.484, 7.357, -6.093, 7.203, -0.6369, 7.203, -1.028, 7.37, -1.028, 7.37, -0.6369, 6.883, 6.294, 6.89, 6.822, 6.724, 6.822, 6.716, 6.294, 6.883, 2.664, 6.918, 3.874, 6.752, 3.874, 6.716, 2.664, 6.716, 2.664, 6.724, 2.136, 6.89, 2.136, 6.883, 2.664, 7.357, -3.713, 7.357, -3.407, 7.191, -3.407, 7.191, -3.713, 4.044, -0.8339, 3.924, -0.8339, 3.924, -1.0, 4.044, -1.0, 4.165, -0.8339, 4.044, -0.8339, 4.044, -1.0, 4.165, -1.0, 0.6678, 4.908, 0.6678, 5.436, 0.5024, 5.442, 0.5024, 4.913, 0.8333, 4.913, 0.8333, 5.442, 0.6678, 5.436, 0.6678, 4.908, 7.37, 1.738, 7.37, 2.043, 7.203, 2.043, 7.203, 1.738, 7.37, -0.6369, 7.37, 1.738, 7.203, 1.738, 7.203, -0.6369, 7.357, -6.093, 7.357, -3.713, 7.191, -3.713, 7.191, -6.093, 7.026, -2.854, 7.026, -4.064, 7.191, -4.064, 7.191, -2.854, -2.908, -6.217, -3.107, -5.61, -3.231, -5.451, -3.068, -5.979, -3.351, -1.079, -5.948, -1.079, -5.839, -1.293, -3.46, -1.293, -2.201, -4.304, -2.201, -2.969, -2.43, -3.031, -2.43, -4.241, -1.411, 0.3473, -1.549, 0.09297, -1.437, 0.2473, -1.316, 0.2473, -1.426, -0.4952, 1.171, -0.4951, 1.063, -0.2813, -1.316, -0.281, 2.321, 2.729, 1.415, 4.036, 1.292, 3.877, 2.092, 2.667, 1.415, 0.08761, 2.321, 1.394, 2.092, 1.457, 1.292, 0.247, -1.412, 3.819, -1.398, 2.709, -1.316, 2.667, -1.316, 3.877, -6.072, -1.667, -5.934, -1.923, -5.839, -1.821, -5.96, -1.821, -2.201, -2.969, -3.107, -1.662, -3.231, -1.821, -2.43, -3.031, -5.921, -4.282, -5.934, -5.377, -5.839, -5.451, -5.839, -4.241, -3.107, -5.61, -2.201, -4.304, -2.43, -4.241, -3.231, -5.451, -6.072, -5.605, -6.294, -6.212, -6.145, -5.979, -5.96, -5.451, -3.107, -1.662, -2.908, -1.055, -3.068, -1.293, -3.231, -1.821, -1.398, 2.709, -1.398, 1.416, -1.316, 1.457, -1.316, 2.667, 1.614, -0.5191, 1.415, 0.08761, 1.292, 0.247, 1.454, -0.2814, 1.171, -0.4951, 1.614, -0.5191, 1.454, -0.2814, 1.063, -0.2813, -1.771, 4.638, -1.549, 4.032, -1.437, 3.877, -1.622, 4.406, 1.391, -2.893, 1.39, -1.51, 1.328, -1.407, 1.328, -2.893, 1.559, -1.529, 2.503, -2.94, 2.566, -2.9, 1.586, -1.436, 1.559, -5.743, 1.39, -5.762, 1.328, -5.865, 1.586, -5.836, 1.39, -1.51, 1.559, -1.529, 1.586, -1.436, 1.328, -1.407, 1.39, -5.762, 1.391, -4.379, 1.328, -4.379, 1.328, -5.865, 1.391, -4.379, 1.391, -2.893, 1.328, -2.893, 1.328, -4.379, 2.503, -4.332, 1.559, -5.743, 1.586, -5.836, 2.566, -4.372, 2.503, -2.94, 2.503, -4.332, 2.566, -4.372, 2.566, -2.9, 6.947, 4.003, 6.947, 3.083, 7.225, 3.083, 7.225, 4.003, 7.203, -0.7877, 7.203, 0.1152, 6.927, 0.1152, 6.926, -0.7877, 3.993, -1.146, 3.924, -1.142, 3.924, -1.42, 3.993, -1.424, 7.392, 0.6599, 7.392, 2.043, 7.37, 2.043, 7.37, 0.6599, 3.993, -1.085, 3.993, -1.253, 4.016, -1.254, 4.016, -1.085, 7.392, -2.21, 7.392, -0.8265, 7.37, -0.8265, 7.37, -2.21, 7.44, -3.681, 7.44, -5.073, 7.463, -5.073, 7.463, -3.681, 7.392, -0.8265, 7.392, 0.6599, 7.37, 0.6599, 7.37, -0.8265, 5.667, -3.845, 5.666, -2.942, 5.276, -2.231, 5.277, -3.615, 5.736, -2.95, 6.353, -3.898, 6.389, -3.662, 5.445, -2.25, 5.736, -5.765, 5.666, -5.773, 5.276, -6.484, 5.445, -6.465, 5.666, -2.942, 5.736, -2.95, 5.445, -2.25, 5.276, -2.231, 5.666, -5.773, 5.667, -4.87, 5.277, -5.101, 5.276, -6.484, 5.667, -4.87, 5.667, -3.845, 5.277, -3.615, 5.277, -5.101, 6.353, -4.818, 5.736, -5.765, 5.445, -6.465, 6.389, -5.054, 6.353, -3.898, 6.353, -4.818, 6.389, -5.054, 6.389, -3.662, 7.225, 4.81, 7.252, 3.903, 7.398, 3.903, 7.371, 4.81, 7.252, 3.043, 7.225, 2.136, 7.371, 2.136, 7.398, 3.043, 2.567, -0.7927, 2.566, -0.7969, 2.566, -0.9429, 2.567, -0.9388, 7.203, 0.1152, 7.203, 1.14, 6.927, 1.14, 6.927, 0.1152, 3.994, -1.424, 3.924, -1.429, 3.924, -1.707, 3.994, -1.702, 6.947, 3.083, 6.918, 2.136, 7.196, 2.136, 7.225, 3.083, 6.918, 4.95, 6.947, 4.003, 7.225, 4.003, 7.196, 4.95, 7.203, 1.14, 7.203, 2.043, 6.926, 2.043, 6.927, 1.14, 2.614, -1.846, 2.613, -1.021, 2.566, -0.9429, 2.566, -1.846, 2.614, -1.021, 3.205, -1.928, 3.252, -1.898, 2.636, -0.951, 2.614, -3.695, 2.613, -3.696, 2.566, -3.774, 2.636, -3.766, 2.613, -1.021, 2.614, -1.021, 2.636, -0.951, 2.566, -0.9429, 2.613, -3.696, 2.614, -2.871, 2.566, -2.871, 2.566, -3.774, 2.614, -2.871, 2.614, -1.846, 2.566, -1.846, 2.566, -2.871, 3.205, -2.788, 2.614, -3.695, 2.636, -3.766, 3.252, -2.818, 3.205, -1.928, 3.205, -2.788, 3.252, -2.818, 3.252, -1.898, 4.081, -1.924, 4.081, -2.949, 4.081, -2.949, 4.081, -1.924, 4.006, -3.729, 4.577, -2.852, 4.577, -2.852, 4.006, -3.729, 4.577, -2.852, 4.577, -2.021, 4.577, -2.021, 4.577, -2.852, 7.37, 6.659, 7.37, 7.484, 7.225, 7.484, 7.225, 6.659, 2.568, -0.7969, 2.567, -0.7927, 2.567, -0.9388, 2.568, -0.9429, 7.37, 4.81, 7.37, 5.635, 7.225, 5.635, 7.225, 4.81, 7.252, 3.903, 7.252, 3.043, 7.398, 3.043, 7.398, 3.903, 7.37, 5.635, 7.37, 6.659, 7.225, 6.659, 7.225, 5.635, 1.286, -1.347, -1.534, -1.378, -1.573, -1.439, 1.328, -1.407, -1.534, -5.894, 1.286, -5.925, 1.328, -5.865, -1.573, -5.833, -1.536, -0.8547, 1.272, -0.8548, 1.31, -0.794, -1.576, -0.7938, 1.272, -6.417, -1.536, -6.417, -1.576, -6.478, 1.31, -6.478, 1.272, -0.8548, 1.286, -1.347, 1.328, -1.407, 1.31, -0.794, -1.534, -1.378, -1.536, -0.8547, -1.576, -0.7938, -1.573, -1.439, -1.536, -6.417, -1.534, -5.894, -1.573, -5.833, -1.576, -6.478, 1.286, -5.925, 1.272, -6.417, 1.31, -6.478, 1.328, -5.865, 5.13, -3.774, 5.148, -0.954, 4.624, -0.954, 4.638, -3.762, 6.193, 4.956, 6.211, 2.136, 6.703, 2.148, 6.716, 4.956, -0.7497, 4.908, -0.7497, 5.431, -1.096, 5.432, -1.096, 4.909, -0.1313, 4.912, -0.1313, 5.404, -0.4782, 5.4, -0.4782, 4.908, 7.026, -6.484, 7.026, -3.676, 6.678, -3.676, 6.678, -6.484, 6.579, 2.025, 6.579, -0.7873, 6.926, -0.7877, 6.926, 2.024, -0.1313, 5.404, -0.1313, 4.912, 0.2155, 4.908, 0.2155, 5.4, -1.441, 5.431, -1.441, 4.908, -1.096, 4.909, -1.096, 5.432, 4.081, -1.924, 4.081, -1.154, 4.033, -1.099, 4.033, -1.924, 4.006, -1.144, 4.577, -2.021, 4.624, -2.007, 4.034, -1.1, 4.081, -3.719, 4.033, -3.774, 4.034, -3.774, 4.006, -1.144, 4.034, -1.1, 4.033, -1.099, 4.081, -3.719, 4.081, -2.949, 4.033, -2.949, 4.033, -3.774, 4.081, -2.949, 4.081, -1.924, 4.033, -1.924, 4.033, -2.949, 4.577, -2.852, 4.006, -3.729, 4.034, -3.774, 4.624, -2.867, 4.577, -2.021, 4.577, -2.852, 4.624, -2.867, 4.624, -2.007, 4.081, -2.949, 4.006, -3.729, 4.577, -2.852, 4.081, -1.154, 4.081, -1.924, 4.577, -2.021, 4.081, -1.924, 4.081, -2.949, 4.577, -2.852, 4.577, -2.021, 4.577, -2.021, 4.006, -1.144, 4.006, -1.144, 4.577, -2.021, 4.081, -2.949, 4.081, -3.719, 4.081, -3.719, 4.081, -2.949, 4.081, -1.154, 4.081, -1.924, 4.081, -1.924, 4.081, -1.154, -1.491, -1.52, 1.246, -1.49, 1.328, -1.407, -1.573, -1.439, 1.246, -5.782, -1.491, -5.752, -1.573, -5.833, 1.328, -5.865, -1.491, -5.752, -1.487, -4.366, -1.569, -4.366, -1.573, -5.833, 1.246, -1.49, 1.247, -2.893, 1.328, -2.893, 1.328, -1.407, -1.487, -2.906, -1.491, -1.52, -1.573, -1.439, -1.569, -2.906, -1.487, -4.366, -1.487, -2.906, -1.569, -2.906, -1.569, -4.366, 1.247, -4.379, 1.246, -5.782, 1.328, -5.865, 1.328, -4.379, 1.247, -2.893, 1.247, -4.379, 1.328, -4.379, 1.328, -2.893, -1.487, -2.906, 1.247, -2.893, 1.246, -1.49, -1.491, -1.52, -1.491, -5.752, 1.246, -5.782, 1.247, -4.379, -1.487, -4.366, -1.487, -4.366, 1.247, -4.379, 1.247, -2.893, -1.487, -2.906, -1.491, -1.52, -1.487, -2.906, -1.487, -2.906, -1.491, -1.52, -1.487, -4.366, -1.491, -5.752, -1.491, -5.752, -1.487, -4.366, 1.246, -1.49, -1.491, -1.52, -1.491, -1.52, 1.246, -1.49, 1.247, -4.379, 1.247, -2.893, 1.247, -2.893, 1.247, -4.379, -1.487, -2.906, -1.487, -4.366, -1.487, -4.366, -1.487, -2.906, 5.444, 2.61, 5.692, 2.61, 5.697, 3.169, 5.449, 3.169, 5.692, 3.729, 5.697, 3.169, 5.697, 3.169, 5.692, 3.729, 5.43, 2.136, 5.678, 2.136, 5.692, 2.61, 5.444, 2.61, 5.926, 2.136, 5.94, 2.61, 5.94, 2.61, 5.926, 2.136, 6.232, -0.3095, 5.984, -0.3095, 5.984, -0.7877, 6.232, -0.7877, 3.747, -2.74, 3.757, -2.181, 3.757, -2.181, 3.747, -2.74, 6.232, 0.2513, 5.984, 0.2513, 5.984, -0.3095, 6.232, -0.3095, 5.94, 3.729, 5.926, 4.203, 5.926, 4.203, 5.94, 3.729, 6.232, 0.8092, 5.984, 0.8092, 5.984, 0.2513, 6.232, 0.2513, 5.692, 2.61, 5.678, 2.136, 5.678, 2.136, 5.692, 2.61, 6.232, 1.279, 5.984, 1.279, 5.984, 0.8092, 6.232, 0.8092, 3.5, -2.74, 3.51, -3.3, 3.51, -3.3, 3.5, -2.74, 4.004, -3.3, 3.757, -3.3, 3.785, -3.774, 4.033, -3.774, 5.678, 4.203, 5.692, 3.729, 5.692, 3.729, 5.678, 4.203, 3.995, -2.74, 3.747, -2.74, 3.757, -3.3, 4.004, -3.3, 5.94, 2.61, 5.945, 3.169, 5.945, 3.169, 5.94, 2.61, 4.004, -2.181, 3.757, -2.181, 3.747, -2.74, 3.995, -2.74, 3.757, -3.3, 3.747, -2.74, 3.747, -2.74, 3.757, -3.3, 4.033, -1.707, 3.785, -1.707, 3.757, -2.181, 4.004, -2.181, 5.926, 4.203, 5.927, 4.656, 5.927, 4.656, 5.926, 4.203, 5.43, 5.772, 5.678, 5.772, 5.678, 6.266, 5.43, 6.266, 5.697, 3.169, 5.692, 2.61, 5.692, 2.61, 5.697, 3.169, 5.43, 5.207, 5.678, 5.207, 5.678, 5.772, 5.43, 5.772, 3.51, -3.3, 3.538, -3.774, 3.538, -3.774, 3.51, -3.3, 5.43, 4.656, 5.678, 4.656, 5.678, 5.207, 5.43, 5.207, 5.678, 4.656, 5.678, 4.203, 5.678, 4.203, 5.678, 4.656, 5.43, 4.203, 5.678, 4.203, 5.678, 4.656, 5.43, 4.656, 3.785, -3.774, 3.757, -3.3, 3.757, -3.3, 3.785, -3.774, 5.444, 3.729, 5.692, 3.729, 5.678, 4.203, 5.43, 4.203, 5.927, 4.656, 5.927, 5.207, 5.927, 5.207, 5.927, 4.656, 5.449, 3.169, 5.697, 3.169, 5.692, 3.729, 5.444, 3.729, 5.735, 1.279, 5.735, 0.8092, 5.735, 0.8092, 5.735, 1.279, 5.692, 2.61, 5.94, 2.61, 5.945, 3.169, 5.697, 3.169, 5.678, 2.136, 5.926, 2.136, 5.94, 2.61, 5.692, 2.61, 5.984, -0.3095, 5.735, -0.3095, 5.735, -0.7877, 5.984, -0.7877, 5.984, 0.2513, 5.735, 0.2513, 5.735, -0.3095, 5.984, -0.3095, 5.984, 0.8092, 5.735, 0.8092, 5.735, 0.2513, 5.984, 0.2513, 5.984, 1.279, 5.735, 1.279, 5.735, 0.8092, 5.984, 0.8092, 3.757, -3.3, 3.51, -3.3, 3.538, -3.774, 3.785, -3.774, 3.747, -2.74, 3.5, -2.74, 3.51, -3.3, 3.757, -3.3, 3.757, -2.181, 3.51, -2.181, 3.5, -2.74, 3.747, -2.74, 3.785, -1.707, 3.538, -1.707, 3.51, -2.181, 3.757, -2.181, 5.678, 5.772, 5.927, 5.772, 5.927, 6.266, 5.678, 6.266, 5.678, 5.207, 5.927, 5.207, 5.927, 5.772, 5.678, 5.772, 5.678, 4.656, 5.927, 4.656, 5.927, 5.207, 5.678, 5.207, 5.678, 4.203, 5.926, 4.203, 5.927, 4.656, 5.678, 4.656, 5.692, 3.729, 5.94, 3.729, 5.926, 4.203, 5.678, 4.203, 5.697, 3.169, 5.945, 3.169, 5.94, 3.729, 5.692, 3.729, 3.51, -2.181, 3.5, -2.74, 3.5, -2.74, 3.51, -2.181, 5.984, -0.7877, 5.984, -0.3095, 5.984, -0.3095, 5.984, -0.7877, 5.945, 3.169, 5.94, 3.729, 5.94, 3.729, 5.945, 3.169, 3.757, -2.181, 3.785, -1.707, 3.785, -1.707, 3.757, -2.181, 5.735, -0.3095, 5.735, -0.7877, 5.735, -0.7877, 5.735, -0.3095, 3.538, -1.707, 3.51, -2.181, 3.51, -2.181, 3.538, -1.707, 5.984, -0.3095, 5.984, 0.2513, 5.984, 0.2513, 5.984, -0.3095, 5.678, 6.266, 5.678, 5.772, 5.678, 5.772, 5.678, 6.266, 5.735, 0.2513, 5.735, -0.3095, 5.735, -0.3095, 5.735, 0.2513, 5.927, 5.772, 5.927, 6.266, 5.927, 6.266, 5.927, 5.772, 5.984, 0.2513, 5.984, 0.8092, 5.984, 0.8092, 5.984, 0.2513, 5.678, 5.772, 5.678, 5.207, 5.678, 5.207, 5.678, 5.772, 5.735, 0.8092, 5.735, 0.2513, 5.735, 0.2513, 5.735, 0.8092, 5.927, 5.207, 5.927, 5.772, 5.927, 5.772, 5.927, 5.207, 5.984, 0.8092, 5.984, 1.279, 5.984, 1.279, 5.984, 0.8092, 5.678, 5.207, 5.678, 4.656, 5.678, 4.656, 5.678, 5.207])
me_cylinder.materials.append(mat_material_001)
me_cylinder.materials.append(mat_material_002)
me_cylinder.update()

# ---- objects
ob_cylinder = bpy.data.objects.new('Cylinder', me_cylinder)

# ---- transforms, parenting, visibility, modifiers, constraints
ob_cylinder.location = (0.0, 0.0, 0.0)

# ---- collection membership
col_collection.objects.link(ob_cylinder)

# ---- scene / render settings (as saved in the file)
scene.frame_start = 1; scene.frame_end = 250; scene.frame_set(9)
scene.render.engine = 'BLENDER_EEVEE_NEXT'
bpy.context.view_layer.update()

# ---- added for rendering (the .blend has no active camera and no usable light): camera, sun
cam_auto = bpy.data.cameras.new('AutoCamera')
cam_auto.lens = 50.0
cam_auto.sensor_width = 36.0
cam_auto.clip_end = 1000.0
ob_auto_camera = bpy.data.objects.new('AutoCamera', cam_auto)
scene.collection.objects.link(ob_auto_camera)
ob_auto_camera.location = (4.65499, -5.52469, 4.02575)
ob_auto_camera.rotation_euler = (1.09748, -7.21219e-08, 0.694738)
scene.camera = ob_auto_camera
light_auto_sun = bpy.data.lights.new('AutoSun', 'SUN')
light_auto_sun.energy = 3.0
light_auto_sun.angle = 0.0523599
ob_auto_sun = bpy.data.objects.new('AutoSun', light_auto_sun)
scene.collection.objects.link(ob_auto_sun)
ob_auto_sun.rotation_euler = (0.872665, 0.174533, 0.523599)
bpy.context.view_layer.update()

